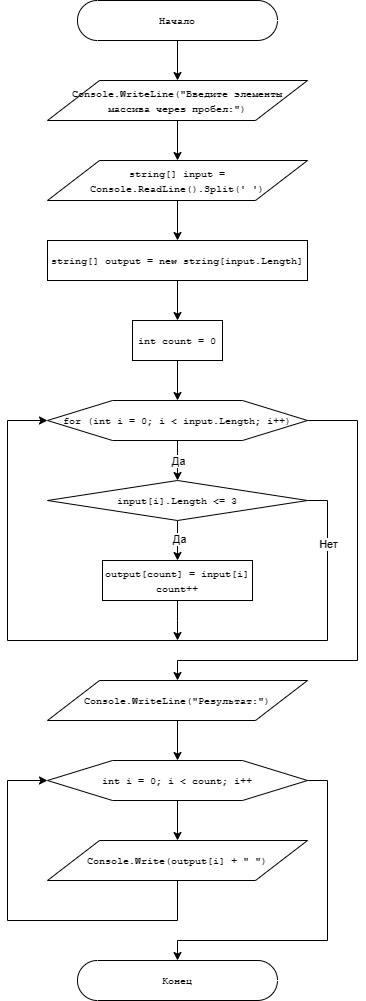

The diagram above was exported from draw.io. Its source (the exported page's mxGraphModel, read from the mxfile embedded in the PNG):
<mxGraphModel dx="1242" dy="577" grid="1" gridSize="10" guides="1" tooltips="1" connect="1" arrows="1" fold="1" page="1" pageScale="1" pageWidth="827" pageHeight="1169" math="0" shadow="0">
  <root>
    <mxCell id="0" />
    <mxCell id="1" parent="0" />
    <mxCell id="88LqFkVaEX6WT-dZwxB2-62" style="edgeStyle=orthogonalEdgeStyle;rounded=0;orthogonalLoop=1;jettySize=auto;html=1;exitX=0.5;exitY=0.5;exitDx=0;exitDy=20;exitPerimeter=0;entryX=0.5;entryY=0;entryDx=0;entryDy=0;" edge="1" parent="1" source="88LqFkVaEX6WT-dZwxB2-6" target="88LqFkVaEX6WT-dZwxB2-61">
      <mxGeometry relative="1" as="geometry" />
    </mxCell>
    <mxCell id="88LqFkVaEX6WT-dZwxB2-6" value="&lt;font style=&quot;font-size: 10px;&quot; face=&quot;Courier New&quot;&gt;Начало&lt;/font&gt;" style="html=1;dashed=0;whiteSpace=wrap;shape=mxgraph.dfd.start" vertex="1" parent="1">
      <mxGeometry x="300" y="40" width="200" height="40" as="geometry" />
    </mxCell>
    <mxCell id="88LqFkVaEX6WT-dZwxB2-11" style="edgeStyle=orthogonalEdgeStyle;rounded=0;orthogonalLoop=1;jettySize=auto;html=1;exitX=0.5;exitY=1;exitDx=0;exitDy=0;entryX=0.5;entryY=0;entryDx=0;entryDy=0;" edge="1" parent="1" source="88LqFkVaEX6WT-dZwxB2-8" target="88LqFkVaEX6WT-dZwxB2-10">
      <mxGeometry relative="1" as="geometry" />
    </mxCell>
    <mxCell id="88LqFkVaEX6WT-dZwxB2-8" value="&lt;font style=&quot;font-size: 10px;&quot; face=&quot;Courier New&quot;&gt;string[] input = Console.ReadLine().Split(' ')&lt;/font&gt;" style="shape=parallelogram;perimeter=parallelogramPerimeter;whiteSpace=wrap;html=1;dashed=0;" vertex="1" parent="1">
      <mxGeometry x="270" y="200" width="260" height="40" as="geometry" />
    </mxCell>
    <mxCell id="88LqFkVaEX6WT-dZwxB2-17" style="edgeStyle=orthogonalEdgeStyle;rounded=0;orthogonalLoop=1;jettySize=auto;html=1;exitX=0.5;exitY=1;exitDx=0;exitDy=0;entryX=0.5;entryY=0;entryDx=0;entryDy=0;" edge="1" parent="1" source="88LqFkVaEX6WT-dZwxB2-10" target="88LqFkVaEX6WT-dZwxB2-16">
      <mxGeometry relative="1" as="geometry" />
    </mxCell>
    <mxCell id="88LqFkVaEX6WT-dZwxB2-10" value="&lt;div&gt;&lt;font face=&quot;Courier New&quot; style=&quot;font-size: 10px;&quot;&gt;string[] output = new string[input.Length]&lt;/font&gt;&lt;/div&gt;" style="html=1;dashed=0;whiteSpace=wrap;" vertex="1" parent="1">
      <mxGeometry x="270" y="280" width="260" height="40" as="geometry" />
    </mxCell>
    <mxCell id="88LqFkVaEX6WT-dZwxB2-19" style="edgeStyle=orthogonalEdgeStyle;rounded=0;orthogonalLoop=1;jettySize=auto;html=1;exitX=0.5;exitY=1;exitDx=0;exitDy=0;entryX=0.5;entryY=0;entryDx=0;entryDy=0;" edge="1" parent="1" source="88LqFkVaEX6WT-dZwxB2-16" target="88LqFkVaEX6WT-dZwxB2-18">
      <mxGeometry relative="1" as="geometry" />
    </mxCell>
    <mxCell id="88LqFkVaEX6WT-dZwxB2-16" value="&lt;font face=&quot;Courier New&quot; style=&quot;font-size: 10px;&quot;&gt;int count = 0&lt;/font&gt;" style="html=1;dashed=0;whiteSpace=wrap;" vertex="1" parent="1">
      <mxGeometry x="355" y="360" width="90" height="40" as="geometry" />
    </mxCell>
    <mxCell id="88LqFkVaEX6WT-dZwxB2-22" style="edgeStyle=orthogonalEdgeStyle;rounded=0;orthogonalLoop=1;jettySize=auto;html=1;exitX=0.5;exitY=1;exitDx=0;exitDy=0;entryX=0.5;entryY=0;entryDx=0;entryDy=0;" edge="1" parent="1" source="88LqFkVaEX6WT-dZwxB2-18" target="88LqFkVaEX6WT-dZwxB2-21">
      <mxGeometry relative="1" as="geometry">
        <mxPoint x="400" y="590" as="sourcePoint" />
      </mxGeometry>
    </mxCell>
    <mxCell id="88LqFkVaEX6WT-dZwxB2-64" value="Да" style="edgeLabel;html=1;align=center;verticalAlign=middle;resizable=0;points=[];" vertex="1" connectable="0" parent="88LqFkVaEX6WT-dZwxB2-22">
      <mxGeometry x="-0.004" relative="1" as="geometry">
        <mxPoint as="offset" />
      </mxGeometry>
    </mxCell>
    <mxCell id="88LqFkVaEX6WT-dZwxB2-42" style="edgeStyle=orthogonalEdgeStyle;rounded=0;orthogonalLoop=1;jettySize=auto;html=1;exitX=1;exitY=0.5;exitDx=0;exitDy=0;entryX=0.5;entryY=0;entryDx=0;entryDy=0;" edge="1" parent="1" source="88LqFkVaEX6WT-dZwxB2-18" target="88LqFkVaEX6WT-dZwxB2-41">
      <mxGeometry relative="1" as="geometry">
        <Array as="points">
          <mxPoint x="580" y="460" />
          <mxPoint x="580" y="700" />
          <mxPoint x="400" y="700" />
        </Array>
      </mxGeometry>
    </mxCell>
    <mxCell id="88LqFkVaEX6WT-dZwxB2-18" value="&lt;font style=&quot;font-size: 10px;&quot; face=&quot;Courier New&quot;&gt;for (int i = 0; i &amp;lt; input.Length; i++)&lt;/font&gt;" style="shape=hexagon;perimeter=hexagonPerimeter2;whiteSpace=wrap;html=1;size=0.25" vertex="1" parent="1">
      <mxGeometry x="270" y="440" width="260" height="40" as="geometry" />
    </mxCell>
    <mxCell id="88LqFkVaEX6WT-dZwxB2-43" style="edgeStyle=orthogonalEdgeStyle;rounded=0;orthogonalLoop=1;jettySize=auto;html=1;exitX=0.5;exitY=1;exitDx=0;exitDy=0;entryX=0.5;entryY=0;entryDx=0;entryDy=0;" edge="1" parent="1" source="88LqFkVaEX6WT-dZwxB2-21" target="88LqFkVaEX6WT-dZwxB2-28">
      <mxGeometry relative="1" as="geometry" />
    </mxCell>
    <mxCell id="88LqFkVaEX6WT-dZwxB2-44" value="Да" style="edgeLabel;html=1;align=center;verticalAlign=middle;resizable=0;points=[];" vertex="1" connectable="0" parent="88LqFkVaEX6WT-dZwxB2-43">
      <mxGeometry x="-0.114" y="1" relative="1" as="geometry">
        <mxPoint as="offset" />
      </mxGeometry>
    </mxCell>
    <mxCell id="88LqFkVaEX6WT-dZwxB2-47" style="edgeStyle=orthogonalEdgeStyle;rounded=0;orthogonalLoop=1;jettySize=auto;html=1;exitX=1;exitY=0.5;exitDx=0;exitDy=0;entryX=0;entryY=0.5;entryDx=0;entryDy=0;" edge="1" parent="1" source="88LqFkVaEX6WT-dZwxB2-21" target="88LqFkVaEX6WT-dZwxB2-18">
      <mxGeometry relative="1" as="geometry">
        <mxPoint x="425" y="700" as="targetPoint" />
        <Array as="points">
          <mxPoint x="550" y="540" />
          <mxPoint x="550" y="680" />
          <mxPoint x="230" y="680" />
          <mxPoint x="230" y="460" />
        </Array>
      </mxGeometry>
    </mxCell>
    <mxCell id="88LqFkVaEX6WT-dZwxB2-57" value="Нет" style="edgeLabel;html=1;align=center;verticalAlign=middle;resizable=0;points=[];" vertex="1" connectable="0" parent="88LqFkVaEX6WT-dZwxB2-47">
      <mxGeometry x="-0.8309" relative="1" as="geometry">
        <mxPoint as="offset" />
      </mxGeometry>
    </mxCell>
    <mxCell id="88LqFkVaEX6WT-dZwxB2-21" value="&lt;font face=&quot;Courier New&quot; style=&quot;font-size: 10px;&quot;&gt;input[i].Length &amp;lt;= 3&lt;/font&gt;" style="shape=rhombus;html=1;dashed=0;whiteSpace=wrap;perimeter=rhombusPerimeter;" vertex="1" parent="1">
      <mxGeometry x="270" y="520" width="260" height="40" as="geometry" />
    </mxCell>
    <mxCell id="88LqFkVaEX6WT-dZwxB2-56" style="edgeStyle=orthogonalEdgeStyle;rounded=0;orthogonalLoop=1;jettySize=auto;html=1;exitX=0.5;exitY=1;exitDx=0;exitDy=0;" edge="1" parent="1" source="88LqFkVaEX6WT-dZwxB2-28">
      <mxGeometry relative="1" as="geometry">
        <mxPoint x="400" y="680" as="targetPoint" />
        <Array as="points">
          <mxPoint x="400" y="660" />
        </Array>
      </mxGeometry>
    </mxCell>
    <mxCell id="88LqFkVaEX6WT-dZwxB2-28" value="&lt;font face=&quot;Courier New&quot; style=&quot;font-size: 10px;&quot;&gt;output[count] = input[i]&lt;br&gt;count++&lt;/font&gt;&lt;font face=&quot;Courier New&quot; style=&quot;font-size: 10px;&quot;&gt;&lt;br&gt;&lt;/font&gt;" style="html=1;dashed=0;whiteSpace=wrap;" vertex="1" parent="1">
      <mxGeometry x="325" y="600" width="150" height="40" as="geometry" />
    </mxCell>
    <mxCell id="88LqFkVaEX6WT-dZwxB2-51" style="edgeStyle=orthogonalEdgeStyle;rounded=0;orthogonalLoop=1;jettySize=auto;html=1;exitX=0.5;exitY=1;exitDx=0;exitDy=0;entryX=0.5;entryY=0;entryDx=0;entryDy=0;" edge="1" parent="1" source="88LqFkVaEX6WT-dZwxB2-41" target="88LqFkVaEX6WT-dZwxB2-50">
      <mxGeometry relative="1" as="geometry" />
    </mxCell>
    <mxCell id="88LqFkVaEX6WT-dZwxB2-41" value="&lt;font face=&quot;Courier New&quot; style=&quot;font-size: 10px;&quot;&gt;Console.WriteLine(&quot;Результат:&quot;)&lt;/font&gt;" style="shape=parallelogram;perimeter=parallelogramPerimeter;whiteSpace=wrap;html=1;dashed=0;" vertex="1" parent="1">
      <mxGeometry x="270" y="720" width="260" height="40" as="geometry" />
    </mxCell>
    <mxCell id="88LqFkVaEX6WT-dZwxB2-55" style="edgeStyle=orthogonalEdgeStyle;rounded=0;orthogonalLoop=1;jettySize=auto;html=1;exitX=1;exitY=0.5;exitDx=0;exitDy=0;entryX=0.5;entryY=0.5;entryDx=0;entryDy=-20;entryPerimeter=0;" edge="1" parent="1" source="88LqFkVaEX6WT-dZwxB2-50" target="88LqFkVaEX6WT-dZwxB2-54">
      <mxGeometry relative="1" as="geometry">
        <Array as="points">
          <mxPoint x="550" y="820" />
          <mxPoint x="550" y="980" />
          <mxPoint x="400" y="980" />
        </Array>
      </mxGeometry>
    </mxCell>
    <mxCell id="88LqFkVaEX6WT-dZwxB2-68" style="edgeStyle=orthogonalEdgeStyle;rounded=0;orthogonalLoop=1;jettySize=auto;html=1;exitX=0.5;exitY=1;exitDx=0;exitDy=0;entryX=0.5;entryY=0;entryDx=0;entryDy=0;" edge="1" parent="1" source="88LqFkVaEX6WT-dZwxB2-50" target="88LqFkVaEX6WT-dZwxB2-67">
      <mxGeometry relative="1" as="geometry" />
    </mxCell>
    <mxCell id="88LqFkVaEX6WT-dZwxB2-50" value="&lt;font face=&quot;Courier New&quot; style=&quot;font-size: 10px;&quot;&gt;int i = 0; i &amp;lt; count; i++&lt;/font&gt;" style="shape=hexagon;perimeter=hexagonPerimeter2;whiteSpace=wrap;html=1;size=0.25" vertex="1" parent="1">
      <mxGeometry x="270" y="800" width="260" height="40" as="geometry" />
    </mxCell>
    <mxCell id="88LqFkVaEX6WT-dZwxB2-54" value="&lt;font style=&quot;font-size: 10px;&quot; face=&quot;Courier New&quot;&gt;Конец&lt;/font&gt;" style="html=1;dashed=0;whiteSpace=wrap;shape=mxgraph.dfd.start" vertex="1" parent="1">
      <mxGeometry x="300" y="1000" width="200" height="40" as="geometry" />
    </mxCell>
    <mxCell id="88LqFkVaEX6WT-dZwxB2-63" style="edgeStyle=orthogonalEdgeStyle;rounded=0;orthogonalLoop=1;jettySize=auto;html=1;exitX=0.5;exitY=1;exitDx=0;exitDy=0;entryX=0.5;entryY=0;entryDx=0;entryDy=0;" edge="1" parent="1" source="88LqFkVaEX6WT-dZwxB2-61" target="88LqFkVaEX6WT-dZwxB2-8">
      <mxGeometry relative="1" as="geometry" />
    </mxCell>
    <mxCell id="88LqFkVaEX6WT-dZwxB2-61" value="&lt;font style=&quot;font-size: 10px;&quot; face=&quot;Courier New&quot;&gt;Console.WriteLine(&quot;Введите элементы массива через пробел:&quot;)&lt;/font&gt;" style="shape=parallelogram;perimeter=parallelogramPerimeter;whiteSpace=wrap;html=1;dashed=0;" vertex="1" parent="1">
      <mxGeometry x="270" y="120" width="260" height="40" as="geometry" />
    </mxCell>
    <mxCell id="88LqFkVaEX6WT-dZwxB2-69" style="edgeStyle=orthogonalEdgeStyle;rounded=0;orthogonalLoop=1;jettySize=auto;html=1;exitX=0.5;exitY=1;exitDx=0;exitDy=0;entryX=0;entryY=0.5;entryDx=0;entryDy=0;" edge="1" parent="1" source="88LqFkVaEX6WT-dZwxB2-67" target="88LqFkVaEX6WT-dZwxB2-50">
      <mxGeometry relative="1" as="geometry">
        <Array as="points">
          <mxPoint x="400" y="960" />
          <mxPoint x="230" y="960" />
          <mxPoint x="230" y="820" />
        </Array>
      </mxGeometry>
    </mxCell>
    <mxCell id="88LqFkVaEX6WT-dZwxB2-67" value="&lt;font face=&quot;Courier New&quot; style=&quot;font-size: 10px;&quot;&gt;Console.Write(output[i] + &quot; &quot;)&lt;/font&gt;" style="shape=parallelogram;perimeter=parallelogramPerimeter;whiteSpace=wrap;html=1;dashed=0;" vertex="1" parent="1">
      <mxGeometry x="270" y="880" width="260" height="40" as="geometry" />
    </mxCell>
  </root>
</mxGraphModel>